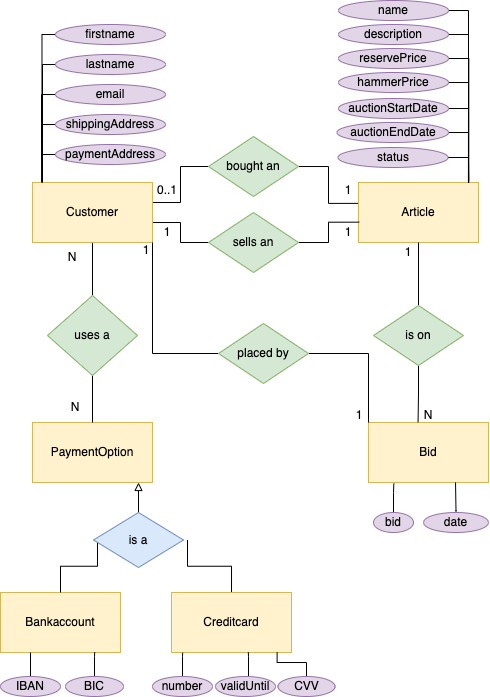

The diagram above was exported from draw.io. Its source (the exported page's mxGraphModel, read from the mxfile embedded in the PNG):
<mxGraphModel dx="486" dy="261" grid="1" gridSize="10" guides="1" tooltips="1" connect="1" arrows="1" fold="1" page="1" pageScale="1" pageWidth="827" pageHeight="1169" math="0" shadow="0">
  <root>
    <mxCell id="0" />
    <mxCell id="1" parent="0" />
    <mxCell id="Zv9Ke9vWLVVPkihrlGWe-13" value="" style="edgeStyle=orthogonalEdgeStyle;rounded=0;orthogonalLoop=1;jettySize=auto;html=1;endArrow=none;endFill=0;" edge="1" parent="1" source="Zv9Ke9vWLVVPkihrlGWe-1" target="Zv9Ke9vWLVVPkihrlGWe-12">
      <mxGeometry relative="1" as="geometry" />
    </mxCell>
    <mxCell id="Zv9Ke9vWLVVPkihrlGWe-43" style="edgeStyle=orthogonalEdgeStyle;rounded=0;orthogonalLoop=1;jettySize=auto;html=1;entryX=0;entryY=0.5;entryDx=0;entryDy=0;endArrow=none;endFill=0;" edge="1" parent="1" source="Zv9Ke9vWLVVPkihrlGWe-1" target="Zv9Ke9vWLVVPkihrlGWe-42">
      <mxGeometry relative="1" as="geometry">
        <Array as="points">
          <mxPoint x="442" y="254" />
          <mxPoint x="442" y="274" />
        </Array>
      </mxGeometry>
    </mxCell>
    <mxCell id="Zv9Ke9vWLVVPkihrlGWe-44" style="edgeStyle=orthogonalEdgeStyle;rounded=0;orthogonalLoop=1;jettySize=auto;html=1;entryX=0;entryY=0.5;entryDx=0;entryDy=0;endArrow=none;endFill=0;" edge="1" parent="1" source="Zv9Ke9vWLVVPkihrlGWe-1" target="Zv9Ke9vWLVVPkihrlGWe-41">
      <mxGeometry relative="1" as="geometry">
        <Array as="points">
          <mxPoint x="442" y="234" />
          <mxPoint x="442" y="198" />
        </Array>
      </mxGeometry>
    </mxCell>
    <mxCell id="Zv9Ke9vWLVVPkihrlGWe-1" value="Customer" style="rounded=0;whiteSpace=wrap;html=1;fillColor=#fff2cc;strokeColor=#d6b656;" vertex="1" parent="1">
      <mxGeometry x="294" y="214" width="120" height="60" as="geometry" />
    </mxCell>
    <mxCell id="Zv9Ke9vWLVVPkihrlGWe-2" value="PaymentOption" style="rounded=0;whiteSpace=wrap;html=1;fillColor=#fff2cc;strokeColor=#d6b656;" vertex="1" parent="1">
      <mxGeometry x="294" y="454" width="120" height="60" as="geometry" />
    </mxCell>
    <mxCell id="Zv9Ke9vWLVVPkihrlGWe-3" value="Article" style="rounded=0;whiteSpace=wrap;html=1;fillColor=#fff2cc;strokeColor=#d6b656;" vertex="1" parent="1">
      <mxGeometry x="620" y="214" width="120" height="60" as="geometry" />
    </mxCell>
    <mxCell id="Zv9Ke9vWLVVPkihrlGWe-4" value="Bid" style="rounded=0;whiteSpace=wrap;html=1;fillColor=#fff2cc;strokeColor=#d6b656;" vertex="1" parent="1">
      <mxGeometry x="630" y="454" width="120" height="60" as="geometry" />
    </mxCell>
    <mxCell id="Zv9Ke9vWLVVPkihrlGWe-5" value="Bankaccount" style="rounded=0;whiteSpace=wrap;html=1;fillColor=#fff2cc;strokeColor=#d6b656;" vertex="1" parent="1">
      <mxGeometry x="262" y="624" width="120" height="60" as="geometry" />
    </mxCell>
    <mxCell id="Zv9Ke9vWLVVPkihrlGWe-23" style="edgeStyle=orthogonalEdgeStyle;rounded=0;orthogonalLoop=1;jettySize=auto;html=1;entryX=1;entryY=0.5;entryDx=0;entryDy=0;endArrow=none;endFill=0;" edge="1" parent="1" source="Zv9Ke9vWLVVPkihrlGWe-6">
      <mxGeometry relative="1" as="geometry">
        <mxPoint x="449" y="571.5" as="targetPoint" />
      </mxGeometry>
    </mxCell>
    <mxCell id="Zv9Ke9vWLVVPkihrlGWe-6" value="Creditcard" style="rounded=0;whiteSpace=wrap;html=1;fillColor=#fff2cc;strokeColor=#d6b656;" vertex="1" parent="1">
      <mxGeometry x="433" y="624" width="120" height="60" as="geometry" />
    </mxCell>
    <mxCell id="Zv9Ke9vWLVVPkihrlGWe-97" style="edgeStyle=orthogonalEdgeStyle;rounded=0;orthogonalLoop=1;jettySize=auto;html=1;entryX=0.079;entryY=-0.006;entryDx=0;entryDy=0;entryPerimeter=0;endArrow=none;endFill=0;" edge="1" parent="1" source="Zv9Ke9vWLVVPkihrlGWe-7" target="Zv9Ke9vWLVVPkihrlGWe-1">
      <mxGeometry relative="1" as="geometry">
        <Array as="points">
          <mxPoint x="303" y="126" />
          <mxPoint x="303" y="175" />
          <mxPoint x="303" y="175" />
        </Array>
      </mxGeometry>
    </mxCell>
    <mxCell id="Zv9Ke9vWLVVPkihrlGWe-7" value="email" style="ellipse;whiteSpace=wrap;html=1;fillColor=#e1d5e7;strokeColor=#9673a6;" vertex="1" parent="1">
      <mxGeometry x="317" y="116" width="110" height="20" as="geometry" />
    </mxCell>
    <mxCell id="Zv9Ke9vWLVVPkihrlGWe-96" style="edgeStyle=orthogonalEdgeStyle;rounded=0;orthogonalLoop=1;jettySize=auto;html=1;entryX=0.079;entryY=-0.003;entryDx=0;entryDy=0;entryPerimeter=0;endArrow=none;endFill=0;" edge="1" parent="1" source="Zv9Ke9vWLVVPkihrlGWe-8" target="Zv9Ke9vWLVVPkihrlGWe-1">
      <mxGeometry relative="1" as="geometry">
        <Array as="points">
          <mxPoint x="304" y="156" />
        </Array>
      </mxGeometry>
    </mxCell>
    <mxCell id="Zv9Ke9vWLVVPkihrlGWe-8" value="shippingAddress" style="ellipse;whiteSpace=wrap;html=1;fillColor=#e1d5e7;strokeColor=#9673a6;" vertex="1" parent="1">
      <mxGeometry x="317" y="146" width="110" height="20" as="geometry" />
    </mxCell>
    <mxCell id="Zv9Ke9vWLVVPkihrlGWe-98" style="edgeStyle=orthogonalEdgeStyle;rounded=0;orthogonalLoop=1;jettySize=auto;html=1;endArrow=none;endFill=0;" edge="1" parent="1" source="Zv9Ke9vWLVVPkihrlGWe-9">
      <mxGeometry relative="1" as="geometry">
        <mxPoint x="304" y="214" as="targetPoint" />
        <Array as="points">
          <mxPoint x="304" y="96" />
        </Array>
      </mxGeometry>
    </mxCell>
    <mxCell id="Zv9Ke9vWLVVPkihrlGWe-9" value="lastname" style="ellipse;whiteSpace=wrap;html=1;fillColor=#e1d5e7;strokeColor=#9673a6;" vertex="1" parent="1">
      <mxGeometry x="317" y="86" width="110" height="20" as="geometry" />
    </mxCell>
    <mxCell id="Zv9Ke9vWLVVPkihrlGWe-99" style="edgeStyle=orthogonalEdgeStyle;rounded=0;orthogonalLoop=1;jettySize=auto;html=1;entryX=0.079;entryY=-0.007;entryDx=0;entryDy=0;entryPerimeter=0;endArrow=none;endFill=0;" edge="1" parent="1" source="Zv9Ke9vWLVVPkihrlGWe-10" target="Zv9Ke9vWLVVPkihrlGWe-1">
      <mxGeometry relative="1" as="geometry">
        <Array as="points">
          <mxPoint x="304" y="66" />
        </Array>
      </mxGeometry>
    </mxCell>
    <mxCell id="Zv9Ke9vWLVVPkihrlGWe-10" value="firstname" style="ellipse;whiteSpace=wrap;html=1;fillColor=#e1d5e7;strokeColor=#9673a6;" vertex="1" parent="1">
      <mxGeometry x="317" y="56" width="110" height="20" as="geometry" />
    </mxCell>
    <mxCell id="Zv9Ke9vWLVVPkihrlGWe-95" style="edgeStyle=orthogonalEdgeStyle;rounded=0;orthogonalLoop=1;jettySize=auto;html=1;entryX=0.08;entryY=-0.008;entryDx=0;entryDy=0;entryPerimeter=0;endArrow=none;endFill=0;" edge="1" parent="1" source="Zv9Ke9vWLVVPkihrlGWe-11" target="Zv9Ke9vWLVVPkihrlGWe-1">
      <mxGeometry relative="1" as="geometry">
        <Array as="points">
          <mxPoint x="304" y="186" />
        </Array>
      </mxGeometry>
    </mxCell>
    <mxCell id="Zv9Ke9vWLVVPkihrlGWe-11" value="paymentAddress" style="ellipse;whiteSpace=wrap;html=1;fillColor=#e1d5e7;strokeColor=#9673a6;" vertex="1" parent="1">
      <mxGeometry x="317" y="176" width="110" height="20" as="geometry" />
    </mxCell>
    <mxCell id="Zv9Ke9vWLVVPkihrlGWe-14" style="edgeStyle=orthogonalEdgeStyle;rounded=0;orthogonalLoop=1;jettySize=auto;html=1;entryX=0.5;entryY=0;entryDx=0;entryDy=0;endArrow=none;endFill=0;" edge="1" parent="1" source="Zv9Ke9vWLVVPkihrlGWe-12" target="Zv9Ke9vWLVVPkihrlGWe-2">
      <mxGeometry relative="1" as="geometry" />
    </mxCell>
    <mxCell id="Zv9Ke9vWLVVPkihrlGWe-12" value="uses a" style="rhombus;whiteSpace=wrap;html=1;fillColor=#d5e8d4;strokeColor=#82b366;rounded=0;" vertex="1" parent="1">
      <mxGeometry x="309" y="327" width="90" height="80" as="geometry" />
    </mxCell>
    <mxCell id="Zv9Ke9vWLVVPkihrlGWe-15" value="N" style="text;html=1;strokeColor=none;fillColor=none;align=center;verticalAlign=middle;whiteSpace=wrap;rounded=0;" vertex="1" parent="1">
      <mxGeometry x="304" y="274" width="60" height="30" as="geometry" />
    </mxCell>
    <mxCell id="Zv9Ke9vWLVVPkihrlGWe-16" value="N" style="text;html=1;strokeColor=none;fillColor=none;align=center;verticalAlign=middle;whiteSpace=wrap;rounded=0;" vertex="1" parent="1">
      <mxGeometry x="307" y="424" width="60" height="30" as="geometry" />
    </mxCell>
    <mxCell id="Zv9Ke9vWLVVPkihrlGWe-22" value="" style="edgeStyle=orthogonalEdgeStyle;rounded=0;orthogonalLoop=1;jettySize=auto;html=1;entryX=0;entryY=0.5;entryDx=0;entryDy=0;endArrow=none;endFill=0;" edge="1" parent="1" source="Zv9Ke9vWLVVPkihrlGWe-5">
      <mxGeometry relative="1" as="geometry">
        <mxPoint x="300" y="624" as="sourcePoint" />
        <mxPoint x="359" y="571.5" as="targetPoint" />
      </mxGeometry>
    </mxCell>
    <mxCell id="Zv9Ke9vWLVVPkihrlGWe-24" style="edgeStyle=orthogonalEdgeStyle;rounded=0;orthogonalLoop=1;jettySize=auto;html=1;entryX=0.5;entryY=1;entryDx=0;entryDy=0;endArrow=block;endFill=0;" edge="1" parent="1" source="Zv9Ke9vWLVVPkihrlGWe-20">
      <mxGeometry relative="1" as="geometry">
        <mxPoint x="400" y="514" as="targetPoint" />
      </mxGeometry>
    </mxCell>
    <mxCell id="Zv9Ke9vWLVVPkihrlGWe-20" value="is a" style="rhombus;whiteSpace=wrap;html=1;fillColor=#dae8fc;strokeColor=#6c8ebf;rounded=0;" vertex="1" parent="1">
      <mxGeometry x="355" y="544" width="90" height="55" as="geometry" />
    </mxCell>
    <mxCell id="Zv9Ke9vWLVVPkihrlGWe-89" style="edgeStyle=orthogonalEdgeStyle;rounded=0;orthogonalLoop=1;jettySize=auto;html=1;endArrow=none;endFill=0;entryX=0.916;entryY=0.006;entryDx=0;entryDy=0;entryPerimeter=0;exitX=1;exitY=0.5;exitDx=0;exitDy=0;" edge="1" parent="1" source="Zv9Ke9vWLVVPkihrlGWe-34" target="Zv9Ke9vWLVVPkihrlGWe-3">
      <mxGeometry relative="1" as="geometry" />
    </mxCell>
    <mxCell id="Zv9Ke9vWLVVPkihrlGWe-34" value="name" style="ellipse;whiteSpace=wrap;html=1;fillColor=#e1d5e7;strokeColor=#9673a6;" vertex="1" parent="1">
      <mxGeometry x="600" y="32" width="110" height="20" as="geometry" />
    </mxCell>
    <mxCell id="Zv9Ke9vWLVVPkihrlGWe-88" style="edgeStyle=orthogonalEdgeStyle;rounded=0;orthogonalLoop=1;jettySize=auto;html=1;exitX=1;exitY=0.5;exitDx=0;exitDy=0;endArrow=none;endFill=0;" edge="1" parent="1" source="Zv9Ke9vWLVVPkihrlGWe-36">
      <mxGeometry relative="1" as="geometry">
        <mxPoint x="730" y="214" as="targetPoint" />
      </mxGeometry>
    </mxCell>
    <mxCell id="Zv9Ke9vWLVVPkihrlGWe-36" value="description" style="ellipse;whiteSpace=wrap;html=1;fillColor=#e1d5e7;strokeColor=#9673a6;" vertex="1" parent="1">
      <mxGeometry x="600" y="56" width="110" height="20" as="geometry" />
    </mxCell>
    <mxCell id="Zv9Ke9vWLVVPkihrlGWe-87" style="edgeStyle=orthogonalEdgeStyle;rounded=0;orthogonalLoop=1;jettySize=auto;html=1;entryX=0.919;entryY=0.006;entryDx=0;entryDy=0;entryPerimeter=0;endArrow=none;endFill=0;exitX=1;exitY=0.5;exitDx=0;exitDy=0;" edge="1" parent="1" source="Zv9Ke9vWLVVPkihrlGWe-37" target="Zv9Ke9vWLVVPkihrlGWe-3">
      <mxGeometry relative="1" as="geometry" />
    </mxCell>
    <mxCell id="Zv9Ke9vWLVVPkihrlGWe-37" value="reservePrice" style="ellipse;whiteSpace=wrap;html=1;fillColor=#e1d5e7;strokeColor=#9673a6;" vertex="1" parent="1">
      <mxGeometry x="600" y="80" width="110" height="20" as="geometry" />
    </mxCell>
    <mxCell id="Zv9Ke9vWLVVPkihrlGWe-86" style="edgeStyle=orthogonalEdgeStyle;rounded=0;orthogonalLoop=1;jettySize=auto;html=1;endArrow=none;endFill=0;" edge="1" parent="1" source="Zv9Ke9vWLVVPkihrlGWe-38">
      <mxGeometry relative="1" as="geometry">
        <mxPoint x="730" y="214" as="targetPoint" />
      </mxGeometry>
    </mxCell>
    <mxCell id="Zv9Ke9vWLVVPkihrlGWe-38" value="hammerPrice" style="ellipse;whiteSpace=wrap;html=1;fillColor=#e1d5e7;strokeColor=#9673a6;" vertex="1" parent="1">
      <mxGeometry x="600" y="104" width="110" height="20" as="geometry" />
    </mxCell>
    <mxCell id="Zv9Ke9vWLVVPkihrlGWe-85" style="edgeStyle=orthogonalEdgeStyle;rounded=0;orthogonalLoop=1;jettySize=auto;html=1;endArrow=none;endFill=0;" edge="1" parent="1" source="Zv9Ke9vWLVVPkihrlGWe-39">
      <mxGeometry relative="1" as="geometry">
        <mxPoint x="730" y="214" as="targetPoint" />
      </mxGeometry>
    </mxCell>
    <mxCell id="Zv9Ke9vWLVVPkihrlGWe-39" value="auctionStartDate" style="ellipse;whiteSpace=wrap;html=1;fillColor=#e1d5e7;strokeColor=#9673a6;" vertex="1" parent="1">
      <mxGeometry x="600" y="130" width="110" height="20" as="geometry" />
    </mxCell>
    <mxCell id="Zv9Ke9vWLVVPkihrlGWe-45" style="edgeStyle=orthogonalEdgeStyle;rounded=0;orthogonalLoop=1;jettySize=auto;html=1;entryX=-0.004;entryY=0.348;entryDx=0;entryDy=0;entryPerimeter=0;endArrow=none;endFill=0;" edge="1" parent="1" source="Zv9Ke9vWLVVPkihrlGWe-41" target="Zv9Ke9vWLVVPkihrlGWe-3">
      <mxGeometry relative="1" as="geometry" />
    </mxCell>
    <mxCell id="Zv9Ke9vWLVVPkihrlGWe-41" value="bought an" style="rhombus;whiteSpace=wrap;html=1;fillColor=#d5e8d4;strokeColor=#82b366;rounded=0;" vertex="1" parent="1">
      <mxGeometry x="470" y="168" width="90" height="60" as="geometry" />
    </mxCell>
    <mxCell id="Zv9Ke9vWLVVPkihrlGWe-46" style="edgeStyle=orthogonalEdgeStyle;rounded=0;orthogonalLoop=1;jettySize=auto;html=1;entryX=0.006;entryY=0.661;entryDx=0;entryDy=0;entryPerimeter=0;endArrow=none;endFill=0;" edge="1" parent="1" source="Zv9Ke9vWLVVPkihrlGWe-42" target="Zv9Ke9vWLVVPkihrlGWe-3">
      <mxGeometry relative="1" as="geometry" />
    </mxCell>
    <mxCell id="Zv9Ke9vWLVVPkihrlGWe-42" value="sells an" style="rhombus;whiteSpace=wrap;html=1;fillColor=#d5e8d4;strokeColor=#82b366;rounded=0;" vertex="1" parent="1">
      <mxGeometry x="470" y="244" width="90" height="60" as="geometry" />
    </mxCell>
    <mxCell id="Zv9Ke9vWLVVPkihrlGWe-83" style="edgeStyle=orthogonalEdgeStyle;rounded=0;orthogonalLoop=1;jettySize=auto;html=1;endArrow=none;endFill=0;exitX=1;exitY=0.5;exitDx=0;exitDy=0;" edge="1" parent="1" source="Zv9Ke9vWLVVPkihrlGWe-48">
      <mxGeometry relative="1" as="geometry">
        <mxPoint x="730" y="214" as="targetPoint" />
        <Array as="points">
          <mxPoint x="730" y="189" />
        </Array>
      </mxGeometry>
    </mxCell>
    <mxCell id="Zv9Ke9vWLVVPkihrlGWe-48" value="status" style="ellipse;whiteSpace=wrap;html=1;fillColor=#e1d5e7;strokeColor=#9673a6;" vertex="1" parent="1">
      <mxGeometry x="599.5" y="179" width="110" height="20" as="geometry" />
    </mxCell>
    <mxCell id="Zv9Ke9vWLVVPkihrlGWe-55" value="0..1" style="text;html=1;strokeColor=none;fillColor=none;align=center;verticalAlign=middle;whiteSpace=wrap;rounded=0;" vertex="1" parent="1">
      <mxGeometry x="399" y="207" width="60" height="30" as="geometry" />
    </mxCell>
    <mxCell id="Zv9Ke9vWLVVPkihrlGWe-56" value="1" style="text;html=1;strokeColor=none;fillColor=none;align=center;verticalAlign=middle;whiteSpace=wrap;rounded=0;" vertex="1" parent="1">
      <mxGeometry x="580" y="207" width="60" height="30" as="geometry" />
    </mxCell>
    <mxCell id="Zv9Ke9vWLVVPkihrlGWe-57" value="1" style="text;html=1;strokeColor=none;fillColor=none;align=center;verticalAlign=middle;whiteSpace=wrap;rounded=0;" vertex="1" parent="1">
      <mxGeometry x="399" y="249" width="60" height="30" as="geometry" />
    </mxCell>
    <mxCell id="Zv9Ke9vWLVVPkihrlGWe-60" value="1" style="text;html=1;strokeColor=none;fillColor=none;align=center;verticalAlign=middle;whiteSpace=wrap;rounded=0;" vertex="1" parent="1">
      <mxGeometry x="580" y="249" width="60" height="30" as="geometry" />
    </mxCell>
    <mxCell id="Zv9Ke9vWLVVPkihrlGWe-66" style="edgeStyle=orthogonalEdgeStyle;rounded=0;orthogonalLoop=1;jettySize=auto;html=1;endArrow=none;endFill=0;entryX=0.211;entryY=1.019;entryDx=0;entryDy=0;entryPerimeter=0;" edge="1" parent="1" source="Zv9Ke9vWLVVPkihrlGWe-61" target="Zv9Ke9vWLVVPkihrlGWe-4">
      <mxGeometry relative="1" as="geometry">
        <mxPoint x="750" y="472" as="targetPoint" />
        <Array as="points">
          <mxPoint x="655" y="524" />
          <mxPoint x="655" y="524" />
        </Array>
      </mxGeometry>
    </mxCell>
    <mxCell id="Zv9Ke9vWLVVPkihrlGWe-61" value="bid" style="ellipse;whiteSpace=wrap;html=1;fillColor=#e1d5e7;strokeColor=#9673a6;" vertex="1" parent="1">
      <mxGeometry x="635" y="544" width="40" height="20" as="geometry" />
    </mxCell>
    <mxCell id="Zv9Ke9vWLVVPkihrlGWe-67" style="edgeStyle=orthogonalEdgeStyle;rounded=0;orthogonalLoop=1;jettySize=auto;html=1;endArrow=none;endFill=0;entryX=0.729;entryY=0.999;entryDx=0;entryDy=0;entryPerimeter=0;" edge="1" parent="1" source="Zv9Ke9vWLVVPkihrlGWe-62" target="Zv9Ke9vWLVVPkihrlGWe-4">
      <mxGeometry relative="1" as="geometry">
        <Array as="points">
          <mxPoint x="717" y="542" />
          <mxPoint x="717" y="542" />
          <mxPoint x="717" y="514" />
        </Array>
      </mxGeometry>
    </mxCell>
    <mxCell id="Zv9Ke9vWLVVPkihrlGWe-62" value="date" style="ellipse;whiteSpace=wrap;html=1;fillColor=#e1d5e7;strokeColor=#9673a6;" vertex="1" parent="1">
      <mxGeometry x="685" y="544" width="65" height="20" as="geometry" />
    </mxCell>
    <mxCell id="Zv9Ke9vWLVVPkihrlGWe-69" style="edgeStyle=orthogonalEdgeStyle;rounded=0;orthogonalLoop=1;jettySize=auto;html=1;entryX=0.413;entryY=-0.005;entryDx=0;entryDy=0;entryPerimeter=0;endArrow=none;endFill=0;" edge="1" parent="1" source="Zv9Ke9vWLVVPkihrlGWe-68" target="Zv9Ke9vWLVVPkihrlGWe-4">
      <mxGeometry relative="1" as="geometry" />
    </mxCell>
    <mxCell id="Zv9Ke9vWLVVPkihrlGWe-70" style="edgeStyle=orthogonalEdgeStyle;rounded=0;orthogonalLoop=1;jettySize=auto;html=1;entryX=0.5;entryY=1;entryDx=0;entryDy=0;endArrow=none;endFill=0;" edge="1" parent="1" source="Zv9Ke9vWLVVPkihrlGWe-68" target="Zv9Ke9vWLVVPkihrlGWe-3">
      <mxGeometry relative="1" as="geometry" />
    </mxCell>
    <mxCell id="Zv9Ke9vWLVVPkihrlGWe-68" value="is on" style="rhombus;whiteSpace=wrap;html=1;fillColor=#d5e8d4;strokeColor=#82b366;rounded=0;" vertex="1" parent="1">
      <mxGeometry x="635" y="337" width="90" height="60" as="geometry" />
    </mxCell>
    <mxCell id="Zv9Ke9vWLVVPkihrlGWe-71" value="1" style="text;html=1;strokeColor=none;fillColor=none;align=center;verticalAlign=middle;whiteSpace=wrap;rounded=0;" vertex="1" parent="1">
      <mxGeometry x="640" y="269" width="60" height="30" as="geometry" />
    </mxCell>
    <mxCell id="Zv9Ke9vWLVVPkihrlGWe-72" value="N" style="text;html=1;strokeColor=none;fillColor=none;align=center;verticalAlign=middle;whiteSpace=wrap;rounded=0;" vertex="1" parent="1">
      <mxGeometry x="660" y="432" width="60" height="30" as="geometry" />
    </mxCell>
    <mxCell id="Zv9Ke9vWLVVPkihrlGWe-74" style="edgeStyle=orthogonalEdgeStyle;rounded=0;orthogonalLoop=1;jettySize=auto;html=1;entryX=0;entryY=0;entryDx=0;entryDy=0;endArrow=none;endFill=0;" edge="1" parent="1" source="Zv9Ke9vWLVVPkihrlGWe-73" target="Zv9Ke9vWLVVPkihrlGWe-4">
      <mxGeometry relative="1" as="geometry" />
    </mxCell>
    <mxCell id="Zv9Ke9vWLVVPkihrlGWe-75" style="edgeStyle=orthogonalEdgeStyle;rounded=0;orthogonalLoop=1;jettySize=auto;html=1;entryX=1;entryY=1;entryDx=0;entryDy=0;endArrow=none;endFill=0;" edge="1" parent="1" source="Zv9Ke9vWLVVPkihrlGWe-73" target="Zv9Ke9vWLVVPkihrlGWe-1">
      <mxGeometry relative="1" as="geometry" />
    </mxCell>
    <mxCell id="Zv9Ke9vWLVVPkihrlGWe-73" value="placed by" style="rhombus;whiteSpace=wrap;html=1;fillColor=#d5e8d4;strokeColor=#82b366;rounded=0;" vertex="1" parent="1">
      <mxGeometry x="480" y="355" width="90" height="60" as="geometry" />
    </mxCell>
    <mxCell id="Zv9Ke9vWLVVPkihrlGWe-76" value="1" style="text;html=1;strokeColor=none;fillColor=none;align=center;verticalAlign=middle;whiteSpace=wrap;rounded=0;" vertex="1" parent="1">
      <mxGeometry x="378" y="267" width="60" height="30" as="geometry" />
    </mxCell>
    <mxCell id="Zv9Ke9vWLVVPkihrlGWe-77" value="1" style="text;html=1;strokeColor=none;fillColor=none;align=center;verticalAlign=middle;whiteSpace=wrap;rounded=0;" vertex="1" parent="1">
      <mxGeometry x="591" y="432" width="60" height="30" as="geometry" />
    </mxCell>
    <mxCell id="Zv9Ke9vWLVVPkihrlGWe-80" style="edgeStyle=orthogonalEdgeStyle;rounded=0;orthogonalLoop=1;jettySize=auto;html=1;entryX=0.25;entryY=1;entryDx=0;entryDy=0;endArrow=none;endFill=0;" edge="1" parent="1" source="Zv9Ke9vWLVVPkihrlGWe-78" target="Zv9Ke9vWLVVPkihrlGWe-5">
      <mxGeometry relative="1" as="geometry">
        <Array as="points">
          <mxPoint x="292" y="714" />
          <mxPoint x="292" y="714" />
        </Array>
      </mxGeometry>
    </mxCell>
    <mxCell id="Zv9Ke9vWLVVPkihrlGWe-78" value="IBAN" style="ellipse;whiteSpace=wrap;html=1;fillColor=#e1d5e7;strokeColor=#9673a6;" vertex="1" parent="1">
      <mxGeometry x="262" y="708" width="60" height="20" as="geometry" />
    </mxCell>
    <mxCell id="Zv9Ke9vWLVVPkihrlGWe-81" style="edgeStyle=orthogonalEdgeStyle;rounded=0;orthogonalLoop=1;jettySize=auto;html=1;endArrow=none;endFill=0;entryX=0.785;entryY=0.996;entryDx=0;entryDy=0;entryPerimeter=0;" edge="1" parent="1" source="Zv9Ke9vWLVVPkihrlGWe-79" target="Zv9Ke9vWLVVPkihrlGWe-5">
      <mxGeometry relative="1" as="geometry" />
    </mxCell>
    <mxCell id="Zv9Ke9vWLVVPkihrlGWe-79" value="BIC" style="ellipse;whiteSpace=wrap;html=1;fillColor=#e1d5e7;strokeColor=#9673a6;" vertex="1" parent="1">
      <mxGeometry x="327" y="708" width="58" height="20" as="geometry" />
    </mxCell>
    <mxCell id="Zv9Ke9vWLVVPkihrlGWe-92" style="edgeStyle=orthogonalEdgeStyle;rounded=0;orthogonalLoop=1;jettySize=auto;html=1;entryX=0.093;entryY=1.004;entryDx=0;entryDy=0;entryPerimeter=0;endArrow=none;endFill=0;" edge="1" parent="1" source="Zv9Ke9vWLVVPkihrlGWe-82" target="Zv9Ke9vWLVVPkihrlGWe-6">
      <mxGeometry relative="1" as="geometry" />
    </mxCell>
    <mxCell id="Zv9Ke9vWLVVPkihrlGWe-82" value="number" style="ellipse;whiteSpace=wrap;html=1;fillColor=#e1d5e7;strokeColor=#9673a6;" vertex="1" parent="1">
      <mxGeometry x="414" y="708" width="60" height="20" as="geometry" />
    </mxCell>
    <mxCell id="Zv9Ke9vWLVVPkihrlGWe-93" style="edgeStyle=orthogonalEdgeStyle;rounded=0;orthogonalLoop=1;jettySize=auto;html=1;entryX=0.64;entryY=0.994;entryDx=0;entryDy=0;endArrow=none;endFill=0;entryPerimeter=0;" edge="1" parent="1" source="Zv9Ke9vWLVVPkihrlGWe-90" target="Zv9Ke9vWLVVPkihrlGWe-6">
      <mxGeometry relative="1" as="geometry">
        <Array as="points">
          <mxPoint x="510" y="688" />
          <mxPoint x="510" y="688" />
        </Array>
      </mxGeometry>
    </mxCell>
    <mxCell id="Zv9Ke9vWLVVPkihrlGWe-90" value="validUntil" style="ellipse;whiteSpace=wrap;html=1;fillColor=#e1d5e7;strokeColor=#9673a6;" vertex="1" parent="1">
      <mxGeometry x="477" y="708" width="60" height="20" as="geometry" />
    </mxCell>
    <mxCell id="Zv9Ke9vWLVVPkihrlGWe-94" style="edgeStyle=orthogonalEdgeStyle;rounded=0;orthogonalLoop=1;jettySize=auto;html=1;entryX=0.88;entryY=0.992;entryDx=0;entryDy=0;entryPerimeter=0;endArrow=none;endFill=0;" edge="1" parent="1" source="Zv9Ke9vWLVVPkihrlGWe-91" target="Zv9Ke9vWLVVPkihrlGWe-6">
      <mxGeometry relative="1" as="geometry">
        <Array as="points">
          <mxPoint x="568" y="694" />
          <mxPoint x="539" y="694" />
        </Array>
      </mxGeometry>
    </mxCell>
    <mxCell id="Zv9Ke9vWLVVPkihrlGWe-91" value="CVV" style="ellipse;whiteSpace=wrap;html=1;fillColor=#e1d5e7;strokeColor=#9673a6;" vertex="1" parent="1">
      <mxGeometry x="539.5" y="708" width="57" height="20" as="geometry" />
    </mxCell>
    <mxCell id="Zv9Ke9vWLVVPkihrlGWe-102" style="edgeStyle=orthogonalEdgeStyle;rounded=0;orthogonalLoop=1;jettySize=auto;html=1;entryX=0.919;entryY=-0.024;entryDx=0;entryDy=0;entryPerimeter=0;endArrow=none;endFill=0;" edge="1" parent="1" source="Zv9Ke9vWLVVPkihrlGWe-101" target="Zv9Ke9vWLVVPkihrlGWe-3">
      <mxGeometry relative="1" as="geometry">
        <Array as="points">
          <mxPoint x="730" y="164" />
          <mxPoint x="730" y="194" />
        </Array>
      </mxGeometry>
    </mxCell>
    <mxCell id="Zv9Ke9vWLVVPkihrlGWe-101" value="auctionEndDate" style="ellipse;whiteSpace=wrap;html=1;fillColor=#e1d5e7;strokeColor=#9673a6;" vertex="1" parent="1">
      <mxGeometry x="598.5" y="154" width="111.5" height="20" as="geometry" />
    </mxCell>
  </root>
</mxGraphModel>